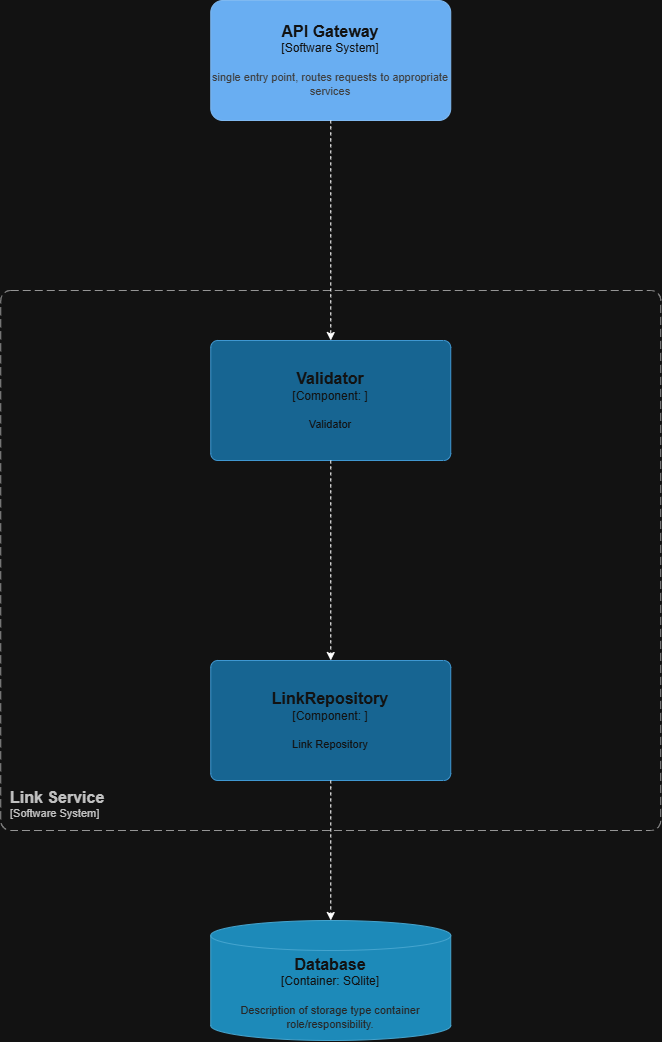

The diagram above was exported from draw.io. Its source (the exported page's mxGraphModel, read from the mxfile embedded in the PNG):
<mxGraphModel dx="921" dy="1067" grid="1" gridSize="10" guides="1" tooltips="1" connect="1" arrows="1" fold="1" page="1" pageScale="1" pageWidth="827" pageHeight="1169" math="0" shadow="0">
  <root>
    <mxCell id="0" />
    <mxCell id="1" parent="0" />
    <object placeholders="1" c4Name="Database" c4Type="Container" c4Technology="SQlite" c4Description="Description of storage type container role/responsibility." label="&lt;font style=&quot;font-size: 16px&quot;&gt;&lt;b&gt;%c4Name%&lt;/b&gt;&lt;/font&gt;&lt;div&gt;[%c4Type%:&amp;nbsp;%c4Technology%]&lt;/div&gt;&lt;br&gt;&lt;div&gt;&lt;font style=&quot;font-size: 11px&quot;&gt;&lt;font color=&quot;#E6E6E6&quot;&gt;%c4Description%&lt;/font&gt;&lt;/div&gt;" id="sHh5g8IDHvarLudRVE-B-1">
      <mxCell parent="1" style="shape=cylinder3;size=15;whiteSpace=wrap;html=1;boundedLbl=1;rounded=0;labelBackgroundColor=none;fillColor=#23A2D9;fontSize=12;fontColor=#ffffff;align=center;strokeColor=#0E7DAD;metaEdit=1;points=[[0.5,0,0],[1,0.25,0],[1,0.5,0],[1,0.75,0],[0.5,1,0],[0,0.75,0],[0,0.5,0],[0,0.25,0]];resizable=0;" vertex="1">
        <mxGeometry height="120" width="240" x="220" y="930" as="geometry" />
      </mxCell>
    </object>
    <object placeholders="1" c4Name="API Gateway" c4Type="Software System" c4Description="single entry point, routes requests to appropriate services" label="&lt;font style=&quot;font-size: 16px&quot;&gt;&lt;b&gt;%c4Name%&lt;/b&gt;&lt;/font&gt;&lt;div&gt;[%c4Type%]&lt;/div&gt;&lt;br&gt;&lt;div&gt;&lt;font style=&quot;font-size: 11px&quot;&gt;&lt;font color=&quot;#cccccc&quot;&gt;%c4Description%&lt;/font&gt;&lt;/div&gt;" id="DOv47xy5Ne8AIWo1yLnn-1">
      <mxCell parent="1" style="rounded=1;whiteSpace=wrap;html=1;labelBackgroundColor=none;fillColor=#1061B0;fontColor=#ffffff;align=center;arcSize=10;strokeColor=#0D5091;metaEdit=1;resizable=0;points=[[0.25,0,0],[0.5,0,0],[0.75,0,0],[1,0.25,0],[1,0.5,0],[1,0.75,0],[0.75,1,0],[0.5,1,0],[0.25,1,0],[0,0.75,0],[0,0.5,0],[0,0.25,0]];" vertex="1">
        <mxGeometry height="120" width="240" x="220" y="10" as="geometry" />
      </mxCell>
    </object>
    <object placeholders="1" c4Name="Link Service" c4Type="SystemScopeBoundary" c4Application="Software System" label="&lt;font style=&quot;font-size: 16px&quot;&gt;&lt;b&gt;&lt;div style=&quot;text-align: left&quot;&gt;%c4Name%&lt;/div&gt;&lt;/b&gt;&lt;/font&gt;&lt;div style=&quot;text-align: left&quot;&gt;[%c4Application%]&lt;/div&gt;" id="DOv47xy5Ne8AIWo1yLnn-2">
      <mxCell parent="1" style="rounded=1;fontSize=11;whiteSpace=wrap;html=1;dashed=1;arcSize=20;fillColor=none;strokeColor=#666666;fontColor=#333333;labelBackgroundColor=none;align=left;verticalAlign=bottom;labelBorderColor=none;spacingTop=0;spacing=10;dashPattern=8 4;metaEdit=1;rotatable=0;perimeter=rectanglePerimeter;noLabel=0;labelPadding=0;allowArrows=0;connectable=0;expand=0;recursiveResize=0;editable=1;pointerEvents=0;absoluteArcSize=1;points=[[0.25,0,0],[0.5,0,0],[0.75,0,0],[1,0.25,0],[1,0.5,0],[1,0.75,0],[0.75,1,0],[0.5,1,0],[0.25,1,0],[0,0.75,0],[0,0.5,0],[0,0.25,0]];" vertex="1">
        <mxGeometry height="540" width="660" x="10" y="300" as="geometry" />
      </mxCell>
    </object>
    <object placeholders="1" c4Name="LinkRepository" c4Type="Component" c4Technology="" c4Description="Link Repository" label="&lt;font style=&quot;font-size: 16px&quot;&gt;&lt;b&gt;%c4Name%&lt;/b&gt;&lt;/font&gt;&lt;div&gt;[%c4Type%: %c4Technology%]&lt;/div&gt;&lt;br&gt;&lt;div&gt;&lt;font style=&quot;font-size: 11px&quot;&gt;%c4Description%&lt;/font&gt;&lt;/div&gt;" id="DOv47xy5Ne8AIWo1yLnn-3">
      <mxCell parent="1" style="rounded=1;whiteSpace=wrap;html=1;labelBackgroundColor=none;fillColor=#63BEF2;fontColor=#ffffff;align=center;arcSize=6;strokeColor=#2086C9;metaEdit=1;resizable=0;points=[[0.25,0,0],[0.5,0,0],[0.75,0,0],[1,0.25,0],[1,0.5,0],[1,0.75,0],[0.75,1,0],[0.5,1,0],[0.25,1,0],[0,0.75,0],[0,0.5,0],[0,0.25,0]];" vertex="1">
        <mxGeometry height="120" width="240" x="220" y="670" as="geometry" />
      </mxCell>
    </object>
    <object placeholders="1" c4Name="Validator" c4Type="Component" c4Technology="" c4Description="Validator" label="&lt;font style=&quot;font-size: 16px&quot;&gt;&lt;b&gt;%c4Name%&lt;/b&gt;&lt;/font&gt;&lt;div&gt;[%c4Type%: %c4Technology%]&lt;/div&gt;&lt;br&gt;&lt;div&gt;&lt;font style=&quot;font-size: 11px&quot;&gt;%c4Description%&lt;/font&gt;&lt;/div&gt;" id="4jqkPKpi1XUVZOQ_3wwX-1">
      <mxCell parent="1" style="rounded=1;whiteSpace=wrap;html=1;labelBackgroundColor=none;fillColor=#63BEF2;fontColor=#ffffff;align=center;arcSize=6;strokeColor=#2086C9;metaEdit=1;resizable=0;points=[[0.25,0,0],[0.5,0,0],[0.75,0,0],[1,0.25,0],[1,0.5,0],[1,0.75,0],[0.75,1,0],[0.5,1,0],[0.25,1,0],[0,0.75,0],[0,0.5,0],[0,0.25,0]];" vertex="1">
        <mxGeometry height="120" width="240" x="220" y="350" as="geometry" />
      </mxCell>
    </object>
    <mxCell id="4jqkPKpi1XUVZOQ_3wwX-2" edge="1" parent="1" source="DOv47xy5Ne8AIWo1yLnn-1" style="html=1;labelBackgroundColor=#ffffff;startArrow=none;startFill=0;startSize=6;endArrow=classic;endFill=1;endSize=6;jettySize=auto;orthogonalLoop=1;strokeWidth=1;dashed=1;fontSize=14;rounded=0;curved=1;exitX=0.5;exitY=1;exitDx=0;exitDy=0;exitPerimeter=0;entryX=0.5;entryY=0;entryDx=0;entryDy=0;entryPerimeter=0;" target="4jqkPKpi1XUVZOQ_3wwX-1" value="">
      <mxGeometry height="60" relative="1" width="60" as="geometry">
        <mxPoint x="380" y="430" as="sourcePoint" />
        <mxPoint x="440" y="370" as="targetPoint" />
      </mxGeometry>
    </mxCell>
    <mxCell id="4jqkPKpi1XUVZOQ_3wwX-3" edge="1" parent="1" source="4jqkPKpi1XUVZOQ_3wwX-1" style="html=1;labelBackgroundColor=#ffffff;startArrow=none;startFill=0;startSize=6;endArrow=classic;endFill=1;endSize=6;jettySize=auto;orthogonalLoop=1;strokeWidth=1;dashed=1;fontSize=14;rounded=0;curved=1;exitX=0.5;exitY=1;exitDx=0;exitDy=0;exitPerimeter=0;entryX=0.5;entryY=0;entryDx=0;entryDy=0;entryPerimeter=0;" target="DOv47xy5Ne8AIWo1yLnn-3" value="">
      <mxGeometry height="60" relative="1" width="60" as="geometry">
        <mxPoint x="350" y="490" as="sourcePoint" />
        <mxPoint x="350" y="710" as="targetPoint" />
      </mxGeometry>
    </mxCell>
    <mxCell id="4jqkPKpi1XUVZOQ_3wwX-4" edge="1" parent="1" source="DOv47xy5Ne8AIWo1yLnn-3" style="html=1;labelBackgroundColor=#ffffff;startArrow=none;startFill=0;startSize=6;endArrow=classic;endFill=1;endSize=6;jettySize=auto;orthogonalLoop=1;strokeWidth=1;dashed=1;fontSize=14;rounded=0;curved=1;exitX=0.5;exitY=1;exitDx=0;exitDy=0;exitPerimeter=0;entryX=0.5;entryY=0;entryDx=0;entryDy=0;entryPerimeter=0;" target="sHh5g8IDHvarLudRVE-B-1" value="">
      <mxGeometry height="60" relative="1" width="60" as="geometry">
        <mxPoint x="420" y="1000" as="sourcePoint" />
        <mxPoint x="420" y="1220" as="targetPoint" />
      </mxGeometry>
    </mxCell>
  </root>
</mxGraphModel>